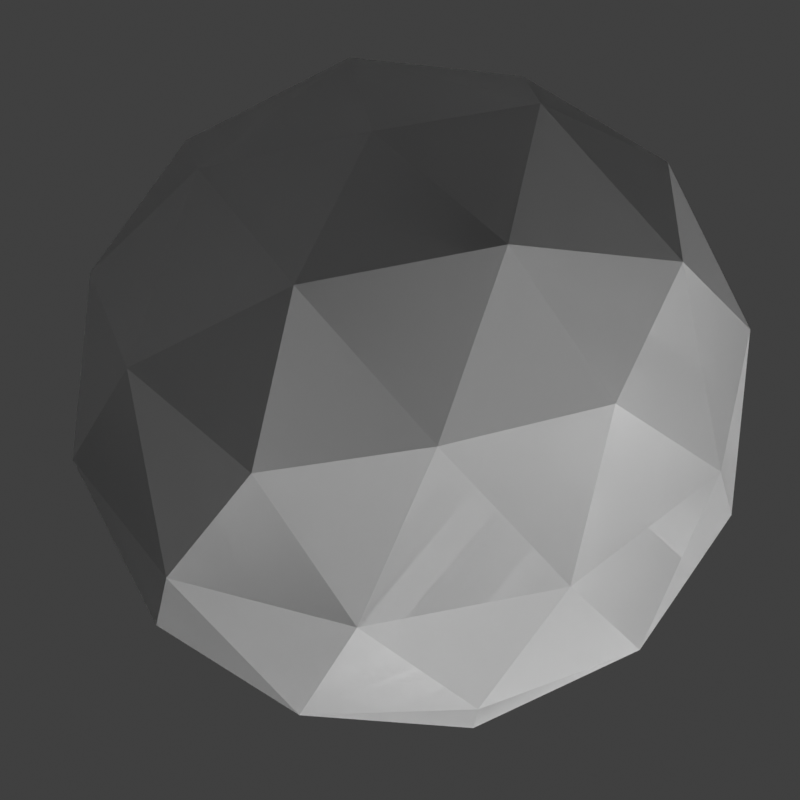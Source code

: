 # Source: electric_ball.blend  (saved by Blender 5.1.30; exported with 4.5.12 LTS)
import bpy
from mathutils import Matrix  # noqa: F401  (used for matrix-valued properties, if any)

bpy.ops.wm.read_factory_settings(use_empty=True)
scene = bpy.context.scene
scene.name = 'Scene'

# ---- collections
col_collection = bpy.data.collections.new('Collection'); scene.collection.children.link(col_collection)

# ---- materials (node trees are filled in below, after node groups)
mat_electric_ball = bpy.data.materials.new('electric_ball')
mat_electric_ball_lit = bpy.data.materials.new('electric_ball_lit')

# ---- material node trees

# ---- world
world_world = bpy.data.worlds.new('World'); scene.world = world_world
world_world.use_nodes = True; world_world.node_tree.nodes.clear()
_N = world_world.node_tree.nodes; _L = world_world.node_tree.links
n0 = _N.new('ShaderNodeOutputWorld'); n0.name = 'World Output'; n0.location = (300, 300)
n1 = _N.new('ShaderNodeBackground'); n1.name = 'Background'; n1.location = (10, 300)
n1.inputs[0].default_value = (0.05088, 0.05088, 0.05088, 1.0)
_L.new(n1.outputs[0], n0.inputs[0])
n0.is_active_output = True
world_world.color = (0.05088, 0.05088, 0.05088)
world_world.sun_shadow_jitter_overblur = 0.0

# ---- cameras
cam_camera = bpy.data.cameras.new('Camera')
cam_camera.lens = 587.0

# ---- meshes
me_sphere_001 = bpy.data.meshes.new('Sphere.001')
me_sphere_001.from_pydata([(-0.4451, 0.0, -0.7202), (-0.4976, -0.6849, -1.523e-09), (0.1375, -0.4233, 0.7202), (-0.5826, -0.4233, -0.4451), (0.4976, -0.6849, -1.523e-09), (0.8052, 0.2616, -1.523e-09), (0.2225, 0.6849, -0.4451), (-0.1375, 0.4233, -0.7202), (-0.1375, -0.4233, -0.7202), (0.3601, -0.2616, -0.7202), (0.2225, -0.6849, -0.4451), (0.7202, 0.0, -0.4451), (0.3601, 0.2616, -0.7202), (-0.2225, 0.6849, 0.4451), (-0.2225, -0.6849, 0.4451), (8.567e-10, 0.8466, -1.523e-09), (-0.8052, 0.2616, -1.523e-09), (-0.4976, 0.6849, -1.523e-09), (-0.5826, 0.4233, -0.4451), (0.8052, -0.2616, -1.523e-09), (8.567e-10, -0.8466, -1.523e-09), (-0.8052, -0.2616, -1.523e-09), (0.1375, 0.4233, 0.7202), (-0.3601, -0.2616, 0.7202), (0.4451, 0.0, 0.7202), (0.4976, 0.6849, -1.523e-09), (0.5826, -0.4233, 0.4451), (-0.7202, 0.0, 0.4451), (0.5826, 0.4233, 0.4451), (-0.3601, 0.2616, 0.7202), (8.567e-10, 0.0, 0.8466), (0.7572, 0.0, 0.3786), (0.234, 0.7202, 0.3786), (-0.6126, 0.4451, 0.3786), (-0.6126, -0.4451, 0.3786), (0.234, -0.7202, 0.3786), (0.6126, 0.4451, -0.3786), (-0.234, 0.7202, -0.3786), (-0.7572, 0.0, -0.3786), (-0.234, -0.7202, -0.3786), (0.6126, -0.4451, -0.3786), (8.567e-10, 0.0, -0.8466), (-0.4451, 0.0, -0.7202), (-0.4976, -0.6849, -1.523e-09), (0.1375, -0.4233, 0.7202), (-0.5826, -0.4233, -0.4451), (0.4976, -0.6849, -1.523e-09), (0.8052, 0.2616, -1.523e-09), (0.2225, 0.6849, -0.4451), (-0.1375, 0.4233, -0.7202), (-0.1375, -0.4233, -0.7202), (0.3601, -0.2616, -0.7202), (0.2225, -0.6849, -0.4451), (0.7202, 0.0, -0.4451), (0.3601, 0.2616, -0.7202), (-0.2225, 0.6849, 0.4451), (-0.2225, -0.6849, 0.4451), (0.0, 0.8466, -1.523e-09), (-0.8052, 0.2616, -1.523e-09), (-0.4976, 0.6849, -1.523e-09), (-0.5826, 0.4233, -0.4451), (0.8052, -0.2616, -1.523e-09), (0.0, -0.8466, -1.523e-09), (-0.8052, -0.2616, -1.523e-09), (0.1375, 0.4233, 0.7202), (-0.3601, -0.2616, 0.7202), (0.4451, 0.0, 0.7202), (0.4976, 0.6849, -1.523e-09), (0.5826, -0.4233, 0.4451), (-0.7202, 0.0, 0.4451), (0.5826, 0.4233, 0.4451), (-0.3601, 0.2616, 0.7202), (0.0, 0.0, 0.8466), (0.7572, 0.0, 0.3786), (0.234, 0.7202, 0.3786), (-0.6126, 0.4451, 0.3786), (-0.6126, -0.4451, 0.3786), (0.234, -0.7202, 0.3786), (0.6126, 0.4451, -0.3786), (-0.234, 0.7202, -0.3786), (-0.7572, 0.0, -0.3786), (-0.234, -0.7202, -0.3786), (0.6126, -0.4451, -0.3786), (0.0, 0.0, -0.8466)], [], [(3, 39, 1), (20, 4, 35), (25, 6, 15), (21, 1, 34), (17, 18, 16), (10, 40, 4), (20, 10, 4), (6, 37, 15), (21, 3, 1), (18, 38, 16), (25, 15, 32), (19, 5, 31), (8, 39, 3), (2, 26, 24), (26, 31, 24), (0, 8, 3), (2, 24, 30), (17, 16, 33), (12, 7, 6), (7, 37, 6), (11, 9, 12), (12, 6, 36), (0, 3, 38), (9, 41, 12), (0, 38, 18), (23, 14, 2), (7, 18, 37), (11, 12, 36), (14, 35, 2), (7, 0, 18), (32, 13, 22), (8, 10, 39), (23, 2, 30), (31, 28, 24), (8, 9, 10), (9, 40, 10), (40, 19, 4), (38, 21, 16), (36, 25, 5), (39, 20, 1), (37, 17, 15), (33, 27, 29), (40, 11, 19), (38, 3, 21), (36, 6, 25), (39, 10, 20), (37, 18, 17), (35, 26, 2), (41, 8, 0), (41, 7, 12), (40, 9, 11), (41, 0, 7), (34, 14, 23), (41, 9, 8), (19, 11, 5), (11, 36, 5), (29, 23, 30), (29, 27, 23), (27, 34, 23), (15, 13, 32), (15, 17, 13), (17, 33, 13), (1, 14, 34), (1, 20, 14), (20, 35, 14), (5, 28, 31), (5, 25, 28), (25, 32, 28), (16, 27, 33), (16, 21, 27), (21, 34, 27), (4, 26, 35), (4, 19, 26), (19, 31, 26), (24, 22, 30), (24, 28, 22), (28, 32, 22), (22, 29, 30), (22, 13, 29), (13, 33, 29), (45, 43, 81), (62, 77, 46), (67, 57, 48), (63, 76, 43), (59, 58, 60), (52, 46, 82), (62, 46, 52), (48, 57, 79), (63, 43, 45), (60, 58, 80), (67, 74, 57), (61, 73, 47), (50, 45, 81), (44, 66, 68), (68, 66, 73), (42, 45, 50), (44, 72, 66), (59, 75, 58), (54, 48, 49), (49, 48, 79), (53, 54, 51), (54, 78, 48), (42, 80, 45), (51, 54, 83), (42, 60, 80), (65, 44, 56), (49, 79, 60), (53, 78, 54), (56, 44, 77), (49, 60, 42), (74, 64, 55), (50, 81, 52), (65, 72, 44), (73, 66, 70), (50, 52, 51), (51, 52, 82), (82, 46, 61), (80, 58, 63), (78, 47, 67), (81, 43, 62), (79, 57, 59), (75, 71, 69), (82, 61, 53), (80, 63, 45), (78, 67, 48), (81, 62, 52), (79, 59, 60), (77, 44, 68), (83, 42, 50), (83, 54, 49), (82, 53, 51), (83, 49, 42), (76, 65, 56), (83, 50, 51), (61, 47, 53), (53, 47, 78), (71, 72, 65), (71, 65, 69), (69, 65, 76), (57, 74, 55), (57, 55, 59), (59, 55, 75), (43, 76, 56), (43, 56, 62), (62, 56, 77), (47, 73, 70), (47, 70, 67), (67, 70, 74), (58, 75, 69), (58, 69, 63), (63, 69, 76), (46, 77, 68), (46, 68, 61), (61, 68, 73), (66, 72, 64), (66, 64, 70), (70, 64, 74), (64, 72, 71), (64, 71, 55), (55, 71, 75)])
me_sphere_001.polygons.foreach_set('material_index', [0, 0, 0, 0, 0, 0, 0, 0, 0, 0, 0, 0, 0, 0, 0, 0, 0, 0, 0, 0, 0, 0, 0, 0, 0, 0, 0, 0, 0, 0, 0, 0, 0, 0, 0, 0, 0, 0, 0, 0, 0, 0, 0, 0, 0, 0, 0, 0, 0, 0, 0, 0, 0, 0, 0, 0, 0, 0, 0, 0, 0, 0, 0, 0, 0, 0, 0, 0, 0, 0, 0, 0, 0, 0, 0, 0, 0, 0, 0, 0, 1, 1, 1, 1, 1, 1, 1, 1, 1, 1, 1, 1, 1, 1, 1, 1, 1, 1, 1, 1, 1, 1, 1, 1, 1, 1, 1, 1, 1, 1, 1, 1, 1, 1, 1, 1, 1, 1, 1, 1, 1, 1, 1, 1, 1, 1, 1, 1, 1, 1, 1, 1, 1, 1, 1, 1, 1, 1, 1, 1, 1, 1, 1, 1, 1, 1, 1, 1, 1, 1, 1, 1, 1, 1, 1, 1, 1, 1, 1, 1])
_uv = me_sphere_001.uv_layers.new(name='UVMap')
_uv.uv.foreach_set('vector', [8.998, -0.5026, 9.998, -0.5026, 9.498, -0.2628, 0.5005, -0.2628, 1.5, -0.2628, 1.0, -0.02305, 4.499, -0.2628, 4.999, -0.5026, 5.499, -0.2628, 8.498, -0.2628, 9.498, -0.2628, 8.998, -0.02305, 6.499, -0.2628, 6.999, -0.5026, 7.498, -0.2628, 1.0, -0.5026, 2.0, -0.5026, 1.5, -0.2628, 0.5005, -0.2628, 1.0, -0.5026, 1.5, -0.2628, 4.999, -0.5026, 5.999, -0.5026, 5.499, -0.2628, 8.498, -0.2628, 8.998, -0.5026, 9.498, -0.2628, 6.999, -0.5026, 7.998, -0.5026, 7.498, -0.2628, 4.499, -0.2628, 5.499, -0.2628, 4.999, -0.02305, 2.5, -0.2628, 3.5, -0.2628, 3.0, -0.02305, 9.498, -0.7423, 9.998, -0.5026, 8.998, -0.5026, 1.5, 0.2167, 2.0, -0.02305, 2.5, 0.2167, 2.0, -0.02305, 3.0, -0.02305, 2.5, 0.2167, 8.498, -0.7423, 9.498, -0.7423, 8.998, -0.5026, 1.5, 0.2167, 2.5, 0.2167, 2.0, 0.4565, 6.499, -0.2628, 7.498, -0.2628, 6.999, -0.02305, 4.499, -0.7423, 5.499, -0.7423, 4.999, -0.5026, 5.499, -0.7423, 5.999, -0.5026, 4.999, -0.5026, 3.0, -0.5026, 2.5, -0.7423, 3.5, -0.7423, 4.499, -0.7423, 4.999, -0.5026, 3.999, -0.5026, 8.498, -0.7423, 8.998, -0.5026, 7.998, -0.5026, 2.5, -0.7423, 3.0, -0.9821, 3.5, -0.7423, 7.498, -0.7423, 7.998, -0.5026, 6.999, -0.5026, -0.4992, 0.2167, 0.0006834, -0.02305, 0.5005, 0.2167, 6.499, -0.7423, 6.999, -0.5026, 5.999, -0.5026, 3.0, -0.5026, 3.5, -0.7423, 3.999, -0.5026, 0.0006834, -0.02305, 1.0, -0.02305, 0.5005, 0.2167, 6.499, -0.7423, 7.498, -0.7423, 6.999, -0.5026, 4.999, -0.02305, 5.999, -0.02305, 5.499, 0.2167, 0.5005, -0.7423, 1.0, -0.5026, 0.0006886, -0.5026, -0.4992, 0.2167, 0.5005, 0.2167, 0.0006886, 0.4565, 3.0, -0.02305, 3.999, -0.02305, 3.5, 0.2167, 0.5005, -0.7423, 1.5, -0.7423, 1.0, -0.5026, 1.5, -0.7423, 2.0, -0.5026, 1.0, -0.5026, 2.0, -0.5026, 2.5, -0.2628, 1.5, -0.2628, 7.998, -0.5026, 8.498, -0.2628, 7.498, -0.2628, 3.999, -0.5026, 4.499, -0.2628, 3.5, -0.2628, 0.0006886, -0.5026, 0.5005, -0.2628, -0.4992, -0.2628, 5.999, -0.5026, 6.499, -0.2628, 5.499, -0.2628, 6.999, -0.02305, 7.998, -0.02305, 7.498, 0.2167, 2.0, -0.5026, 3.0, -0.5026, 2.5, -0.2628, 7.998, -0.5026, 8.998, -0.5026, 8.498, -0.2628, 3.999, -0.5026, 4.999, -0.5026, 4.499, -0.2628, 0.0006886, -0.5026, 1.0, -0.5026, 0.5005, -0.2628, 5.999, -0.5026, 6.999, -0.5026, 6.499, -0.2628, 1.0, -0.02305, 2.0, -0.02305, 1.5, 0.2167, 8.998, -0.9821, 9.498, -0.7423, 8.498, -0.7423, 4.999, -0.9821, 5.499, -0.7423, 4.499, -0.7423, 2.0, -0.5026, 2.5, -0.7423, 3.0, -0.5026, 6.999, -0.9821, 7.498, -0.7423, 6.499, -0.7423, -0.999, -0.02305, 0.0006834, -0.02305, -0.4992, 0.2167, 1.0, -0.9821, 1.5, -0.7423, 0.5005, -0.7423, 2.5, -0.2628, 3.0, -0.5026, 3.5, -0.2628, 3.0, -0.5026, 3.999, -0.5026, 3.5, -0.2628, 7.498, 0.2167, 8.498, 0.2167, 7.998, 0.4565, 7.498, 0.2167, 7.998, -0.02305, 8.498, 0.2167, 7.998, -0.02305, 8.998, -0.02305, 8.498, 0.2167, 5.499, -0.2628, 5.999, -0.02305, 4.999, -0.02305, 5.499, -0.2628, 6.499, -0.2628, 5.999, -0.02305, 6.499, -0.2628, 6.999, -0.02305, 5.999, -0.02305, -0.4992, -0.2628, 0.0006834, -0.02305, -0.999, -0.02305, -0.4992, -0.2628, 0.5005, -0.2628, 0.0006834, -0.02305, 0.5005, -0.2628, 1.0, -0.02305, 0.0006834, -0.02305, 3.5, -0.2628, 3.999, -0.02305, 3.0, -0.02305, 3.5, -0.2628, 4.499, -0.2628, 3.999, -0.02305, 4.499, -0.2628, 4.999, -0.02305, 3.999, -0.02305, 7.498, -0.2628, 7.998, -0.02305, 6.999, -0.02305, 7.498, -0.2628, 8.498, -0.2628, 7.998, -0.02305, 8.498, -0.2628, 8.998, -0.02305, 7.998, -0.02305, 1.5, -0.2628, 2.0, -0.02305, 1.0, -0.02305, 1.5, -0.2628, 2.5, -0.2628, 2.0, -0.02305, 2.5, -0.2628, 3.0, -0.02305, 2.0, -0.02305, 3.5, 0.2167, 4.499, 0.2167, 3.999, 0.4565, 3.5, 0.2167, 3.999, -0.02305, 4.499, 0.2167, 3.999, -0.02305, 4.999, -0.02305, 4.499, 0.2167, 5.499, 0.2167, 6.499, 0.2167, 5.999, 0.4565, 5.499, 0.2167, 5.999, -0.02305, 6.499, 0.2167, 5.999, -0.02305, 6.999, -0.02305, 6.499, 0.2167, 8.998, -0.5026, 9.498, -0.2628, 9.998, -0.5026, 0.5005, -0.2628, 1.0, -0.02305, 1.5, -0.2628, 4.499, -0.2628, 5.499, -0.2628, 4.999, -0.5026, 8.498, -0.2628, 8.998, -0.02305, 9.498, -0.2628, 6.499, -0.2628, 7.498, -0.2628, 6.999, -0.5026, 1.0, -0.5026, 1.5, -0.2628, 2.0, -0.5026, 0.5005, -0.2628, 1.5, -0.2628, 1.0, -0.5026, 4.999, -0.5026, 5.499, -0.2628, 5.999, -0.5026, 8.498, -0.2628, 9.498, -0.2628, 8.998, -0.5026, 6.999, -0.5026, 7.498, -0.2628, 7.998, -0.5026, 4.499, -0.2628, 4.999, -0.02305, 5.499, -0.2628, 2.5, -0.2628, 3.0, -0.02305, 3.5, -0.2628, 9.498, -0.7423, 8.998, -0.5026, 9.998, -0.5026, 1.5, 0.2167, 2.5, 0.2167, 2.0, -0.02305, 2.0, -0.02305, 2.5, 0.2167, 3.0, -0.02305, 8.498, -0.7423, 8.998, -0.5026, 9.498, -0.7423, 1.5, 0.2167, 2.0, 0.4565, 2.5, 0.2167, 6.499, -0.2628, 6.999, -0.02305, 7.498, -0.2628, 4.499, -0.7423, 4.999, -0.5026, 5.499, -0.7423, 5.499, -0.7423, 4.999, -0.5026, 5.999, -0.5026, 3.0, -0.5026, 3.5, -0.7423, 2.5, -0.7423, 4.499, -0.7423, 3.999, -0.5026, 4.999, -0.5026, 8.498, -0.7423, 7.998, -0.5026, 8.998, -0.5026, 2.5, -0.7423, 3.5, -0.7423, 3.0, -0.9821, 7.498, -0.7423, 6.999, -0.5026, 7.998, -0.5026, -0.4992, 0.2167, 0.5005, 0.2167, 0.0006834, -0.02305, 6.499, -0.7423, 5.999, -0.5026, 6.999, -0.5026, 3.0, -0.5026, 3.999, -0.5026, 3.5, -0.7423, 0.0006834, -0.02305, 0.5005, 0.2167, 1.0, -0.02305, 6.499, -0.7423, 6.999, -0.5026, 7.498, -0.7423, 4.999, -0.02305, 5.499, 0.2167, 5.999, -0.02305, 0.5005, -0.7423, 0.0006886, -0.5026, 1.0, -0.5026, -0.4992, 0.2167, 0.0006886, 0.4565, 0.5005, 0.2167, 3.0, -0.02305, 3.5, 0.2167, 3.999, -0.02305, 0.5005, -0.7423, 1.0, -0.5026, 1.5, -0.7423, 1.5, -0.7423, 1.0, -0.5026, 2.0, -0.5026, 2.0, -0.5026, 1.5, -0.2628, 2.5, -0.2628, 7.998, -0.5026, 7.498, -0.2628, 8.498, -0.2628, 3.999, -0.5026, 3.5, -0.2628, 4.499, -0.2628, 0.0006886, -0.5026, -0.4992, -0.2628, 0.5005, -0.2628, 5.999, -0.5026, 5.499, -0.2628, 6.499, -0.2628, 6.999, -0.02305, 7.498, 0.2167, 7.998, -0.02305, 2.0, -0.5026, 2.5, -0.2628, 3.0, -0.5026, 7.998, -0.5026, 8.498, -0.2628, 8.998, -0.5026, 3.999, -0.5026, 4.499, -0.2628, 4.999, -0.5026, 0.0006886, -0.5026, 0.5005, -0.2628, 1.0, -0.5026, 5.999, -0.5026, 6.499, -0.2628, 6.999, -0.5026, 1.0, -0.02305, 1.5, 0.2167, 2.0, -0.02305, 8.998, -0.9821, 8.498, -0.7423, 9.498, -0.7423, 4.999, -0.9821, 4.499, -0.7423, 5.499, -0.7423, 2.0, -0.5026, 3.0, -0.5026, 2.5, -0.7423, 6.999, -0.9821, 6.499, -0.7423, 7.498, -0.7423, -0.999, -0.02305, -0.4992, 0.2167, 0.0006834, -0.02305, 1.0, -0.9821, 0.5005, -0.7423, 1.5, -0.7423, 2.5, -0.2628, 3.5, -0.2628, 3.0, -0.5026, 3.0, -0.5026, 3.5, -0.2628, 3.999, -0.5026, 7.498, 0.2167, 7.998, 0.4565, 8.498, 0.2167, 7.498, 0.2167, 8.498, 0.2167, 7.998, -0.02305, 7.998, -0.02305, 8.498, 0.2167, 8.998, -0.02305, 5.499, -0.2628, 4.999, -0.02305, 5.999, -0.02305, 5.499, -0.2628, 5.999, -0.02305, 6.499, -0.2628, 6.499, -0.2628, 5.999, -0.02305, 6.999, -0.02305, -0.4992, -0.2628, -0.999, -0.02305, 0.0006834, -0.02305, -0.4992, -0.2628, 0.0006834, -0.02305, 0.5005, -0.2628, 0.5005, -0.2628, 0.0006834, -0.02305, 1.0, -0.02305, 3.5, -0.2628, 3.0, -0.02305, 3.999, -0.02305, 3.5, -0.2628, 3.999, -0.02305, 4.499, -0.2628, 4.499, -0.2628, 3.999, -0.02305, 4.999, -0.02305, 7.498, -0.2628, 6.999, -0.02305, 7.998, -0.02305, 7.498, -0.2628, 7.998, -0.02305, 8.498, -0.2628, 8.498, -0.2628, 7.998, -0.02305, 8.998, -0.02305, 1.5, -0.2628, 1.0, -0.02305, 2.0, -0.02305, 1.5, -0.2628, 2.0, -0.02305, 2.5, -0.2628, 2.5, -0.2628, 2.0, -0.02305, 3.0, -0.02305, 3.5, 0.2167, 3.999, 0.4565, 4.499, 0.2167, 3.5, 0.2167, 4.499, 0.2167, 3.999, -0.02305, 3.999, -0.02305, 4.499, 0.2167, 4.999, -0.02305, 5.499, 0.2167, 5.999, 0.4565, 6.499, 0.2167, 5.499, 0.2167, 6.499, 0.2167, 5.999, -0.02305, 5.999, -0.02305, 6.499, 0.2167, 6.999, -0.02305])
_ca = me_sphere_001.color_attributes.new('Col', 'FLOAT_COLOR', 'CORNER')
_ca.data.foreach_set('color', [0.1791, 0.1791, 0.1791, 1.0, 0.1997, 0.1997, 0.1997, 1.0, 0.2138, 0.2114, 0.2192, 1.0, 0.1805, 0.1795, 0.1829, 1.0, 0.1802, 0.1802, 0.1802, 1.0, 0.2162, 0.2158, 0.217, 1.0, 0.2175, 0.2175, 0.2175, 1.0, 0.5974, 0.5974, 0.5974, 1.0, 0.3037, 0.3037, 0.3037, 1.0, 0.4078, 0.4078, 0.4078, 1.0, 0.2138, 0.2114, 0.2192, 1.0, 0.217, 0.217, 0.217, 1.0, 0.2136, 0.2136, 0.2136, 1.0, 0.1413, 0.1413, 0.1413, 1.0, 0.2928, 0.2928, 0.2928, 1.0, 0.1956, 0.1956, 0.1956, 1.0, 0.3871, 0.3871, 0.3871, 1.0, 0.1802, 0.1802, 0.1802, 1.0, 0.1805, 0.1795, 0.1829, 1.0, 0.1956, 0.1956, 0.1956, 1.0, 0.1802, 0.1802, 0.1802, 1.0, 0.5974, 0.5974, 0.5974, 1.0, 0.1954, 0.1954, 0.1954, 1.0, 0.3037, 0.3037, 0.3037, 1.0, 0.4078, 0.4078, 0.4078, 1.0, 0.1791, 0.1791, 0.1791, 1.0, 0.2138, 0.2114, 0.2192, 1.0, 0.1413, 0.1413, 0.1413, 1.0, 0.4458, 0.4458, 0.4458, 1.0, 0.2928, 0.2928, 0.2928, 1.0, 0.2175, 0.2175, 0.2175, 1.0, 0.3037, 0.3037, 0.3037, 1.0, 0.2021, 0.2021, 0.2021, 1.0, 0.1677, 0.1677, 0.1677, 1.0, 0.2087, 0.2087, 0.2087, 1.0, 0.3474, 0.3474, 0.3474, 1.0, 0.2811, 0.2811, 0.2811, 1.0, 0.1997, 0.1997, 0.1997, 1.0, 0.1791, 0.1791, 0.1791, 1.0, 0.2138, 0.2138, 0.2138, 1.0, 0.2019, 0.2019, 0.2019, 1.0, 0.2077, 0.2077, 0.2077, 1.0, 0.2019, 0.2019, 0.2019, 1.0, 0.3474, 0.3474, 0.3474, 1.0, 0.2077, 0.2077, 0.2077, 1.0, 0.09089, 0.09089, 0.09089, 1.0, 0.2811, 0.2811, 0.2811, 1.0, 0.1791, 0.1791, 0.1791, 1.0, 0.2138, 0.2138, 0.2138, 1.0, 0.2077, 0.2077, 0.2077, 1.0, 0.2138, 0.2138, 0.2138, 1.0, 0.2136, 0.2136, 0.2136, 1.0, 0.2928, 0.2928, 0.2928, 1.0, 0.2123, 0.2116, 0.2138, 1.0, 0.4546, 0.4546, 0.4546, 1.0, 0.1568, 0.1568, 0.1568, 1.0, 0.5974, 0.5974, 0.5974, 1.0, 0.1568, 0.1568, 0.1568, 1.0, 0.1954, 0.1954, 0.1954, 1.0, 0.5974, 0.5974, 0.5974, 1.0, 0.5738, 0.5738, 0.5738, 1.0, 0.5564, 0.5564, 0.5564, 1.0, 0.4546, 0.4546, 0.4546, 1.0, 0.4546, 0.4546, 0.4546, 1.0, 0.5974, 0.5974, 0.5974, 1.0, 0.9615, 0.9615, 0.9615, 1.0, 0.09089, 0.09089, 0.09089, 1.0, 0.1791, 0.1791, 0.1791, 1.0, 0.4458, 0.4458, 0.4458, 1.0, 0.5564, 0.5564, 0.5564, 1.0, 0.4275, 0.4275, 0.4275, 1.0, 0.4546, 0.4546, 0.4546, 1.0, 0.09089, 0.09089, 0.09089, 1.0, 0.4458, 0.4458, 0.4458, 1.0, 0.1413, 0.1413, 0.1413, 1.0, 0.516, 0.5159, 0.5161, 1.0, 0.214, 0.2139, 0.214, 1.0, 0.2138, 0.2138, 0.2138, 1.0, 0.1568, 0.1568, 0.1568, 1.0, 0.1413, 0.1413, 0.1413, 1.0, 0.1954, 0.1954, 0.1954, 1.0, 0.5738, 0.5738, 0.5738, 1.0, 0.4546, 0.4546, 0.4546, 1.0, 0.9615, 0.9615, 0.9615, 1.0, 0.214, 0.2139, 0.214, 1.0, 0.2162, 0.2158, 0.217, 1.0, 0.2138, 0.2138, 0.2138, 1.0, 0.1568, 0.1568, 0.1568, 1.0, 0.09089, 0.09089, 0.09089, 1.0, 0.1413, 0.1413, 0.1413, 1.0, 0.2021, 0.2021, 0.2021, 1.0, 0.2018, 0.2018, 0.2018, 1.0, 0.211, 0.2111, 0.2111, 1.0, 0.2811, 0.2811, 0.2811, 1.0, 0.1956, 0.1956, 0.1956, 1.0, 0.1997, 0.1997, 0.1997, 1.0, 0.516, 0.5159, 0.5161, 1.0, 0.2138, 0.2138, 0.2138, 1.0, 0.2138, 0.2138, 0.2138, 1.0, 0.3474, 0.3474, 0.3474, 1.0, 0.1985, 0.1985, 0.1985, 1.0, 0.2077, 0.2077, 0.2077, 1.0, 0.2811, 0.2811, 0.2811, 1.0, 0.5564, 0.5564, 0.5564, 1.0, 0.1956, 0.1956, 0.1956, 1.0, 0.5564, 0.5564, 0.5564, 1.0, 0.3871, 0.3871, 0.3871, 1.0, 0.1956, 0.1956, 0.1956, 1.0, 0.3871, 0.3871, 0.3871, 1.0, 0.1677, 0.1677, 0.1677, 1.0, 0.1802, 0.1802, 0.1802, 1.0, 0.4458, 0.4458, 0.4458, 1.0, 0.4078, 0.4078, 0.4078, 1.0, 0.2928, 0.2928, 0.2928, 1.0, 0.9615, 0.9615, 0.9615, 1.0, 0.2175, 0.2175, 0.2175, 1.0, 0.2087, 0.2087, 0.2087, 1.0, 0.1997, 0.1997, 0.1997, 1.0, 0.1805, 0.1795, 0.1829, 1.0, 0.2138, 0.2114, 0.2192, 1.0, 0.1954, 0.1954, 0.1954, 1.0, 0.2136, 0.2136, 0.2136, 1.0, 0.3037, 0.3037, 0.3037, 1.0, 0.2123, 0.2116, 0.2138, 1.0, 0.7194, 0.7194, 0.7194, 1.0, 0.4417, 0.4417, 0.4417, 1.0, 0.3871, 0.3871, 0.3871, 1.0, 0.5738, 0.5738, 0.5738, 1.0, 0.1677, 0.1677, 0.1677, 1.0, 0.4458, 0.4458, 0.4458, 1.0, 0.1791, 0.1791, 0.1791, 1.0, 0.4078, 0.4078, 0.4078, 1.0, 0.9615, 0.9615, 0.9615, 1.0, 0.5974, 0.5974, 0.5974, 1.0, 0.2175, 0.2175, 0.2175, 1.0, 0.1997, 0.1997, 0.1997, 1.0, 0.1956, 0.1956, 0.1956, 1.0, 0.1805, 0.1795, 0.1829, 1.0, 0.1954, 0.1954, 0.1954, 1.0, 0.1413, 0.1413, 0.1413, 1.0, 0.2136, 0.2136, 0.2136, 1.0, 0.2162, 0.2158, 0.217, 1.0, 0.2019, 0.2019, 0.2019, 1.0, 0.2138, 0.2138, 0.2138, 1.0, 0.4275, 0.4275, 0.4275, 1.0, 0.2811, 0.2811, 0.2811, 1.0, 0.09089, 0.09089, 0.09089, 1.0, 0.4275, 0.4275, 0.4275, 1.0, 0.1568, 0.1568, 0.1568, 1.0, 0.4546, 0.4546, 0.4546, 1.0, 0.3871, 0.3871, 0.3871, 1.0, 0.5564, 0.5564, 0.5564, 1.0, 0.5738, 0.5738, 0.5738, 1.0, 0.4275, 0.4275, 0.4275, 1.0, 0.09089, 0.09089, 0.09089, 1.0, 0.1568, 0.1568, 0.1568, 1.0, 0.217, 0.217, 0.217, 1.0, 0.214, 0.2139, 0.214, 1.0, 0.516, 0.5159, 0.5161, 1.0, 0.4275, 0.4275, 0.4275, 1.0, 0.5564, 0.5564, 0.5564, 1.0, 0.2811, 0.2811, 0.2811, 1.0, 0.1677, 0.1677, 0.1677, 1.0, 0.5738, 0.5738, 0.5738, 1.0, 0.2087, 0.2087, 0.2087, 1.0, 0.5738, 0.5738, 0.5738, 1.0, 0.9615, 0.9615, 0.9615, 1.0, 0.2087, 0.2087, 0.2087, 1.0, 0.4417, 0.4417, 0.4417, 1.0, 0.516, 0.5159, 0.5161, 1.0, 0.2138, 0.2138, 0.2138, 1.0, 0.4417, 0.4417, 0.4417, 1.0, 0.7194, 0.7194, 0.7194, 1.0, 0.516, 0.5159, 0.5161, 1.0, 0.7194, 0.7194, 0.7194, 1.0, 0.217, 0.217, 0.217, 1.0, 0.516, 0.5159, 0.5161, 1.0, 0.3037, 0.3037, 0.3037, 1.0, 0.2018, 0.2018, 0.2018, 1.0, 0.2021, 0.2021, 0.2021, 1.0, 0.3037, 0.3037, 0.3037, 1.0, 0.2136, 0.2136, 0.2136, 1.0, 0.2018, 0.2018, 0.2018, 1.0, 0.2136, 0.2136, 0.2136, 1.0, 0.2123, 0.2116, 0.2138, 1.0, 0.2018, 0.2018, 0.2018, 1.0, 0.2138, 0.2114, 0.2192, 1.0, 0.214, 0.2139, 0.214, 1.0, 0.217, 0.217, 0.217, 1.0, 0.2138, 0.2114, 0.2192, 1.0, 0.1805, 0.1795, 0.1829, 1.0, 0.214, 0.2139, 0.214, 1.0, 0.1805, 0.1795, 0.1829, 1.0, 0.2162, 0.2158, 0.217, 1.0, 0.214, 0.2139, 0.214, 1.0, 0.2087, 0.2087, 0.2087, 1.0, 0.1985, 0.1985, 0.1985, 1.0, 0.3474, 0.3474, 0.3474, 1.0, 0.2087, 0.2087, 0.2087, 1.0, 0.2175, 0.2175, 0.2175, 1.0, 0.1985, 0.1985, 0.1985, 1.0, 0.2175, 0.2175, 0.2175, 1.0, 0.2021, 0.2021, 0.2021, 1.0, 0.1985, 0.1985, 0.1985, 1.0, 0.2928, 0.2928, 0.2928, 1.0, 0.7194, 0.7194, 0.7194, 1.0, 0.2123, 0.2116, 0.2138, 1.0, 0.2928, 0.2928, 0.2928, 1.0, 0.4078, 0.4078, 0.4078, 1.0, 0.7194, 0.7194, 0.7194, 1.0, 0.4078, 0.4078, 0.4078, 1.0, 0.217, 0.217, 0.217, 1.0, 0.7194, 0.7194, 0.7194, 1.0, 0.1802, 0.1802, 0.1802, 1.0, 0.2019, 0.2019, 0.2019, 1.0, 0.2162, 0.2158, 0.217, 1.0, 0.1802, 0.1802, 0.1802, 1.0, 0.1677, 0.1677, 0.1677, 1.0, 0.2019, 0.2019, 0.2019, 1.0, 0.1677, 0.1677, 0.1677, 1.0, 0.3474, 0.3474, 0.3474, 1.0, 0.2019, 0.2019, 0.2019, 1.0, 0.2077, 0.2077, 0.2077, 1.0, 0.211, 0.2111, 0.2111, 1.0, 0.2138, 0.2138, 0.2138, 1.0, 0.2077, 0.2077, 0.2077, 1.0, 0.1985, 0.1985, 0.1985, 1.0, 0.211, 0.2111, 0.2111, 1.0, 0.1985, 0.1985, 0.1985, 1.0, 0.2021, 0.2021, 0.2021, 1.0, 0.211, 0.2111, 0.2111, 1.0, 0.211, 0.2111, 0.2111, 1.0, 0.4417, 0.4417, 0.4417, 1.0, 0.2138, 0.2138, 0.2138, 1.0, 0.211, 0.2111, 0.2111, 1.0, 0.2018, 0.2018, 0.2018, 1.0, 0.4417, 0.4417, 0.4417, 1.0, 0.2018, 0.2018, 0.2018, 1.0, 0.2123, 0.2116, 0.2138, 1.0, 0.4417, 0.4417, 0.4417, 1.0, 0.01188, 0.01546, 0.01723, 1.0, 0.01188, 0.01546, 0.01723, 1.0, 0.01188, 0.01546, 0.01723, 1.0, 0.01188, 0.01546, 0.01723, 1.0, 0.01188, 0.01546, 0.01723, 1.0, 0.01188, 0.01546, 0.01723, 1.0, 0.01188, 0.01546, 0.01723, 1.0, 0.01188, 0.01546, 0.01723, 1.0, 0.01188, 0.01546, 0.01723, 1.0, 0.01188, 0.01546, 0.01723, 1.0, 0.01188, 0.01546, 0.01723, 1.0, 0.01188, 0.01546, 0.01723, 1.0, 0.01188, 0.01546, 0.01723, 1.0, 0.01188, 0.01546, 0.01723, 1.0, 0.01188, 0.01546, 0.01723, 1.0, 0.01188, 0.01546, 0.01723, 1.0, 0.01188, 0.01546, 0.01723, 1.0, 0.01188, 0.01546, 0.01723, 1.0, 0.01188, 0.01546, 0.01723, 1.0, 0.01188, 0.01546, 0.01723, 1.0, 0.01188, 0.01546, 0.01723, 1.0, 0.01188, 0.01546, 0.01723, 1.0, 0.01188, 0.01546, 0.01723, 1.0, 0.01188, 0.01546, 0.01723, 1.0, 0.01188, 0.01546, 0.01723, 1.0, 0.01188, 0.01546, 0.01723, 1.0, 0.01188, 0.01546, 0.01723, 1.0, 0.01188, 0.01546, 0.01723, 1.0, 0.01188, 0.01546, 0.01723, 1.0, 0.01188, 0.01546, 0.01723, 1.0, 0.01188, 0.01546, 0.01723, 1.0, 0.01188, 0.01546, 0.01723, 1.0, 0.01188, 0.01546, 0.01723, 1.0, 0.01188, 0.01546, 0.01723, 1.0, 0.01188, 0.01546, 0.01723, 1.0, 0.01188, 0.01546, 0.01723, 1.0, 0.01188, 0.01546, 0.01723, 1.0, 0.01188, 0.01546, 0.01723, 1.0, 0.01188, 0.01546, 0.01723, 1.0, 0.01188, 0.01546, 0.01723, 1.0, 0.01188, 0.01546, 0.01723, 1.0, 0.01188, 0.01546, 0.01723, 1.0, 0.01188, 0.01546, 0.01723, 1.0, 0.01188, 0.01546, 0.01723, 1.0, 0.01188, 0.01546, 0.01723, 1.0, 0.01188, 0.01546, 0.01723, 1.0, 0.01188, 0.01546, 0.01723, 1.0, 0.01188, 0.01546, 0.01723, 1.0, 0.01188, 0.01546, 0.01723, 1.0, 0.01188, 0.01546, 0.01723, 1.0, 0.01188, 0.01546, 0.01723, 1.0, 0.01188, 0.01546, 0.01723, 1.0, 0.01188, 0.01546, 0.01723, 1.0, 0.01188, 0.01546, 0.01723, 1.0, 0.01188, 0.01546, 0.01723, 1.0, 0.01188, 0.01546, 0.01723, 1.0, 0.01188, 0.01546, 0.01723, 1.0, 0.01188, 0.01546, 0.01723, 1.0, 0.01188, 0.01546, 0.01723, 1.0, 0.01188, 0.01546, 0.01723, 1.0, 0.01188, 0.01546, 0.01723, 1.0, 0.01188, 0.01546, 0.01723, 1.0, 0.01188, 0.01546, 0.01723, 1.0, 0.01188, 0.01546, 0.01723, 1.0, 0.01188, 0.01546, 0.01723, 1.0, 0.01188, 0.01546, 0.01723, 1.0, 0.01188, 0.01546, 0.01723, 1.0, 0.01188, 0.01546, 0.01723, 1.0, 0.01188, 0.01546, 0.01723, 1.0, 0.01188, 0.01546, 0.01723, 1.0, 0.01188, 0.01546, 0.01723, 1.0, 0.01188, 0.01546, 0.01723, 1.0, 0.01188, 0.01546, 0.01723, 1.0, 0.01188, 0.01546, 0.01723, 1.0, 0.01188, 0.01546, 0.01723, 1.0, 0.01188, 0.01546, 0.01723, 1.0, 0.01188, 0.01546, 0.01723, 1.0, 0.01188, 0.01546, 0.01723, 1.0, 0.01188, 0.01546, 0.01723, 1.0, 0.01188, 0.01546, 0.01723, 1.0, 0.01188, 0.01546, 0.01723, 1.0, 0.01188, 0.01546, 0.01723, 1.0, 0.01188, 0.01546, 0.01723, 1.0, 0.01188, 0.01546, 0.01723, 1.0, 0.01188, 0.01546, 0.01723, 1.0, 0.01188, 0.01546, 0.01723, 1.0, 0.01188, 0.01546, 0.01723, 1.0, 0.01188, 0.01546, 0.01723, 1.0, 0.01188, 0.01546, 0.01723, 1.0, 0.01188, 0.01546, 0.01723, 1.0, 0.01188, 0.01546, 0.01723, 1.0, 0.01188, 0.01546, 0.01723, 1.0, 0.01188, 0.01546, 0.01723, 1.0, 0.01188, 0.01546, 0.01723, 1.0, 0.01188, 0.01546, 0.01723, 1.0, 0.01188, 0.01546, 0.01723, 1.0, 0.01188, 0.01546, 0.01723, 1.0, 0.01188, 0.01546, 0.01723, 1.0, 0.01188, 0.01546, 0.01723, 1.0, 0.01188, 0.01546, 0.01723, 1.0, 0.01188, 0.01546, 0.01723, 1.0, 0.01188, 0.01546, 0.01723, 1.0, 0.01188, 0.01546, 0.01723, 1.0, 0.01188, 0.01546, 0.01723, 1.0, 0.01188, 0.01546, 0.01723, 1.0, 0.01188, 0.01546, 0.01723, 1.0, 0.01188, 0.01546, 0.01723, 1.0, 0.01188, 0.01546, 0.01723, 1.0, 0.01188, 0.01546, 0.01723, 1.0, 0.01188, 0.01546, 0.01723, 1.0, 0.01188, 0.01546, 0.01723, 1.0, 0.01188, 0.01546, 0.01723, 1.0, 0.01188, 0.01546, 0.01723, 1.0, 0.01188, 0.01546, 0.01723, 1.0, 0.01188, 0.01546, 0.01723, 1.0, 0.01188, 0.01546, 0.01723, 1.0, 0.01188, 0.01546, 0.01723, 1.0, 0.01188, 0.01546, 0.01723, 1.0, 0.01188, 0.01546, 0.01723, 1.0, 0.01188, 0.01546, 0.01723, 1.0, 0.01188, 0.01546, 0.01723, 1.0, 0.01188, 0.01546, 0.01723, 1.0, 0.01188, 0.01546, 0.01723, 1.0, 0.01188, 0.01546, 0.01723, 1.0, 0.01188, 0.01546, 0.01723, 1.0, 0.01188, 0.01546, 0.01723, 1.0, 0.01188, 0.01546, 0.01723, 1.0, 0.01188, 0.01546, 0.01723, 1.0, 0.01188, 0.01546, 0.01723, 1.0, 0.01188, 0.01546, 0.01723, 1.0, 0.01188, 0.01546, 0.01723, 1.0, 0.01188, 0.01546, 0.01723, 1.0, 0.01188, 0.01546, 0.01723, 1.0, 0.01188, 0.01546, 0.01723, 1.0, 0.01188, 0.01546, 0.01723, 1.0, 0.01188, 0.01546, 0.01723, 1.0, 0.01188, 0.01546, 0.01723, 1.0, 0.01188, 0.01546, 0.01723, 1.0, 0.01188, 0.01546, 0.01723, 1.0, 0.01188, 0.01546, 0.01723, 1.0, 0.01188, 0.01546, 0.01723, 1.0, 0.01188, 0.01546, 0.01723, 1.0, 0.01188, 0.01546, 0.01723, 1.0, 0.01188, 0.01546, 0.01723, 1.0, 0.01188, 0.01546, 0.01723, 1.0, 0.01188, 0.01546, 0.01723, 1.0, 0.01188, 0.01546, 0.01723, 1.0, 0.01188, 0.01546, 0.01723, 1.0, 0.01188, 0.01546, 0.01723, 1.0, 0.01188, 0.01546, 0.01723, 1.0, 0.01188, 0.01546, 0.01723, 1.0, 0.01188, 0.01546, 0.01723, 1.0, 0.01188, 0.01546, 0.01723, 1.0, 0.01188, 0.01546, 0.01723, 1.0, 0.01188, 0.01546, 0.01723, 1.0, 0.01188, 0.01546, 0.01723, 1.0, 0.01188, 0.01546, 0.01723, 1.0, 0.01188, 0.01546, 0.01723, 1.0, 0.01188, 0.01546, 0.01723, 1.0, 0.01188, 0.01546, 0.01723, 1.0, 0.01188, 0.01546, 0.01723, 1.0, 0.01188, 0.01546, 0.01723, 1.0, 0.01188, 0.01546, 0.01723, 1.0, 0.01188, 0.01546, 0.01723, 1.0, 0.01188, 0.01546, 0.01723, 1.0, 0.01188, 0.01546, 0.01723, 1.0, 0.01188, 0.01546, 0.01723, 1.0, 0.01188, 0.01546, 0.01723, 1.0, 0.01188, 0.01546, 0.01723, 1.0, 0.01188, 0.01546, 0.01723, 1.0, 0.01188, 0.01546, 0.01723, 1.0, 0.01188, 0.01546, 0.01723, 1.0, 0.01188, 0.01546, 0.01723, 1.0, 0.01188, 0.01546, 0.01723, 1.0, 0.01188, 0.01546, 0.01723, 1.0, 0.01188, 0.01546, 0.01723, 1.0, 0.01188, 0.01546, 0.01723, 1.0, 0.01188, 0.01546, 0.01723, 1.0, 0.01188, 0.01546, 0.01723, 1.0, 0.01188, 0.01546, 0.01723, 1.0, 0.01188, 0.01546, 0.01723, 1.0, 0.01188, 0.01546, 0.01723, 1.0, 0.01188, 0.01546, 0.01723, 1.0, 0.01188, 0.01546, 0.01723, 1.0, 0.01188, 0.01546, 0.01723, 1.0, 0.01188, 0.01546, 0.01723, 1.0, 0.01188, 0.01546, 0.01723, 1.0, 0.01188, 0.01546, 0.01723, 1.0, 0.01188, 0.01546, 0.01723, 1.0, 0.01188, 0.01546, 0.01723, 1.0, 0.01188, 0.01546, 0.01723, 1.0, 0.01188, 0.01546, 0.01723, 1.0, 0.01188, 0.01546, 0.01723, 1.0, 0.01188, 0.01546, 0.01723, 1.0, 0.01188, 0.01546, 0.01723, 1.0, 0.01188, 0.01546, 0.01723, 1.0, 0.01188, 0.01546, 0.01723, 1.0, 0.01188, 0.01546, 0.01723, 1.0, 0.01188, 0.01546, 0.01723, 1.0, 0.01188, 0.01546, 0.01723, 1.0, 0.01188, 0.01546, 0.01723, 1.0, 0.01188, 0.01546, 0.01723, 1.0, 0.01188, 0.01546, 0.01723, 1.0, 0.01188, 0.01546, 0.01723, 1.0, 0.01188, 0.01546, 0.01723, 1.0, 0.01188, 0.01546, 0.01723, 1.0, 0.01188, 0.01546, 0.01723, 1.0, 0.01188, 0.01546, 0.01723, 1.0, 0.01188, 0.01546, 0.01723, 1.0, 0.01188, 0.01546, 0.01723, 1.0, 0.01188, 0.01546, 0.01723, 1.0, 0.01188, 0.01546, 0.01723, 1.0, 0.01188, 0.01546, 0.01723, 1.0, 0.01188, 0.01546, 0.01723, 1.0, 0.01188, 0.01546, 0.01723, 1.0, 0.01188, 0.01546, 0.01723, 1.0, 0.01188, 0.01546, 0.01723, 1.0, 0.01188, 0.01546, 0.01723, 1.0, 0.01188, 0.01546, 0.01723, 1.0, 0.01188, 0.01546, 0.01723, 1.0, 0.01188, 0.01546, 0.01723, 1.0, 0.01188, 0.01546, 0.01723, 1.0, 0.01188, 0.01546, 0.01723, 1.0, 0.01188, 0.01546, 0.01723, 1.0, 0.01188, 0.01546, 0.01723, 1.0, 0.01188, 0.01546, 0.01723, 1.0, 0.01188, 0.01546, 0.01723, 1.0, 0.01188, 0.01546, 0.01723, 1.0, 0.01188, 0.01546, 0.01723, 1.0, 0.01188, 0.01546, 0.01723, 1.0, 0.01188, 0.01546, 0.01723, 1.0, 0.01188, 0.01546, 0.01723, 1.0, 0.01188, 0.01546, 0.01723, 1.0, 0.01188, 0.01546, 0.01723, 1.0, 0.01188, 0.01546, 0.01723, 1.0, 0.01188, 0.01546, 0.01723, 1.0, 0.01188, 0.01546, 0.01723, 1.0, 0.01188, 0.01546, 0.01723, 1.0, 0.01188, 0.01546, 0.01723, 1.0, 0.01188, 0.01546, 0.01723, 1.0])
_ca = me_sphere_001.color_attributes.new('Alpha', 'FLOAT_COLOR', 'CORNER')
_ca.data.foreach_set('color', [1.0, 1.0, 1.0, 1.0, 1.0, 1.0, 1.0, 1.0, 1.0, 1.0, 1.0, 1.0, 1.0, 1.0, 1.0, 1.0, 1.0, 1.0, 1.0, 1.0, 1.0, 1.0, 1.0, 1.0, 1.0, 1.0, 1.0, 1.0, 1.0, 1.0, 1.0, 1.0, 1.0, 1.0, 1.0, 1.0, 1.0, 1.0, 1.0, 1.0, 1.0, 1.0, 1.0, 1.0, 1.0, 1.0, 1.0, 1.0, 1.0, 1.0, 1.0, 1.0, 1.0, 1.0, 1.0, 1.0, 1.0, 1.0, 1.0, 1.0, 1.0, 1.0, 1.0, 1.0, 1.0, 1.0, 1.0, 1.0, 1.0, 1.0, 1.0, 1.0, 1.0, 1.0, 1.0, 1.0, 1.0, 1.0, 1.0, 1.0, 1.0, 1.0, 1.0, 1.0, 1.0, 1.0, 1.0, 1.0, 1.0, 1.0, 1.0, 1.0, 1.0, 1.0, 1.0, 1.0, 1.0, 1.0, 1.0, 1.0, 1.0, 1.0, 1.0, 1.0, 1.0, 1.0, 1.0, 1.0, 1.0, 1.0, 1.0, 1.0, 1.0, 1.0, 1.0, 1.0, 1.0, 1.0, 1.0, 1.0, 1.0, 1.0, 1.0, 1.0, 1.0, 1.0, 1.0, 1.0, 1.0, 1.0, 1.0, 1.0, 1.0, 1.0, 1.0, 1.0, 1.0, 1.0, 1.0, 1.0, 1.0, 1.0, 1.0, 1.0, 1.0, 1.0, 1.0, 1.0, 1.0, 1.0, 1.0, 1.0, 1.0, 1.0, 1.0, 1.0, 1.0, 1.0, 1.0, 1.0, 1.0, 1.0, 1.0, 1.0, 1.0, 1.0, 1.0, 1.0, 1.0, 1.0, 1.0, 1.0, 1.0, 1.0, 1.0, 1.0, 1.0, 1.0, 1.0, 1.0, 1.0, 1.0, 1.0, 1.0, 1.0, 1.0, 1.0, 1.0, 1.0, 1.0, 1.0, 1.0, 1.0, 1.0, 1.0, 1.0, 1.0, 1.0, 1.0, 1.0, 1.0, 1.0, 1.0, 1.0, 1.0, 1.0, 1.0, 1.0, 1.0, 1.0, 1.0, 1.0, 1.0, 1.0, 1.0, 1.0, 1.0, 1.0, 1.0, 1.0, 1.0, 1.0, 1.0, 1.0, 1.0, 1.0, 1.0, 1.0, 1.0, 1.0, 1.0, 1.0, 1.0, 1.0, 1.0, 1.0, 1.0, 1.0, 1.0, 1.0, 1.0, 1.0, 1.0, 1.0, 1.0, 1.0, 1.0, 1.0, 1.0, 1.0, 1.0, 1.0, 1.0, 1.0, 1.0, 1.0, 1.0, 1.0, 1.0, 1.0, 1.0, 1.0, 1.0, 1.0, 1.0, 1.0, 1.0, 1.0, 1.0, 1.0, 1.0, 1.0, 1.0, 1.0, 1.0, 1.0, 1.0, 1.0, 1.0, 1.0, 1.0, 1.0, 1.0, 1.0, 1.0, 1.0, 1.0, 1.0, 1.0, 1.0, 1.0, 1.0, 1.0, 1.0, 1.0, 1.0, 1.0, 1.0, 1.0, 1.0, 1.0, 1.0, 1.0, 1.0, 1.0, 1.0, 1.0, 1.0, 1.0, 1.0, 1.0, 1.0, 1.0, 1.0, 1.0, 1.0, 1.0, 1.0, 1.0, 1.0, 1.0, 1.0, 1.0, 1.0, 1.0, 1.0, 1.0, 1.0, 1.0, 1.0, 1.0, 1.0, 1.0, 1.0, 1.0, 1.0, 1.0, 1.0, 1.0, 1.0, 1.0, 1.0, 1.0, 1.0, 1.0, 1.0, 1.0, 1.0, 1.0, 1.0, 1.0, 1.0, 1.0, 1.0, 1.0, 1.0, 1.0, 1.0, 1.0, 1.0, 1.0, 1.0, 1.0, 1.0, 1.0, 1.0, 1.0, 1.0, 1.0, 1.0, 1.0, 1.0, 1.0, 1.0, 1.0, 1.0, 1.0, 1.0, 1.0, 1.0, 1.0, 1.0, 1.0, 1.0, 1.0, 1.0, 1.0, 1.0, 1.0, 1.0, 1.0, 1.0, 1.0, 1.0, 1.0, 1.0, 1.0, 1.0, 1.0, 1.0, 1.0, 1.0, 1.0, 1.0, 1.0, 1.0, 1.0, 1.0, 1.0, 1.0, 1.0, 1.0, 1.0, 1.0, 1.0, 1.0, 1.0, 1.0, 1.0, 1.0, 1.0, 1.0, 1.0, 1.0, 1.0, 1.0, 1.0, 1.0, 1.0, 1.0, 1.0, 1.0, 1.0, 1.0, 1.0, 1.0, 1.0, 1.0, 1.0, 1.0, 1.0, 1.0, 1.0, 1.0, 1.0, 1.0, 1.0, 1.0, 1.0, 1.0, 1.0, 1.0, 1.0, 1.0, 1.0, 1.0, 1.0, 1.0, 1.0, 1.0, 1.0, 1.0, 1.0, 1.0, 1.0, 1.0, 1.0, 1.0, 1.0, 1.0, 1.0, 1.0, 1.0, 1.0, 1.0, 1.0, 1.0, 1.0, 1.0, 1.0, 1.0, 1.0, 1.0, 1.0, 1.0, 1.0, 1.0, 1.0, 1.0, 1.0, 1.0, 1.0, 1.0, 1.0, 1.0, 1.0, 1.0, 1.0, 1.0, 1.0, 1.0, 1.0, 1.0, 1.0, 1.0, 1.0, 1.0, 1.0, 1.0, 1.0, 1.0, 1.0, 1.0, 1.0, 1.0, 1.0, 1.0, 1.0, 1.0, 1.0, 1.0, 1.0, 1.0, 1.0, 1.0, 1.0, 1.0, 1.0, 1.0, 1.0, 1.0, 1.0, 1.0, 1.0, 1.0, 1.0, 1.0, 1.0, 1.0, 1.0, 1.0, 1.0, 1.0, 1.0, 1.0, 1.0, 1.0, 1.0, 1.0, 1.0, 1.0, 1.0, 1.0, 1.0, 1.0, 1.0, 1.0, 1.0, 1.0, 1.0, 1.0, 1.0, 1.0, 1.0, 1.0, 1.0, 1.0, 1.0, 1.0, 1.0, 1.0, 1.0, 1.0, 1.0, 1.0, 1.0, 1.0, 1.0, 1.0, 1.0, 1.0, 1.0, 1.0, 1.0, 1.0, 1.0, 1.0, 1.0, 1.0, 1.0, 1.0, 1.0, 1.0, 1.0, 1.0, 1.0, 1.0, 1.0, 1.0, 1.0, 1.0, 1.0, 1.0, 1.0, 1.0, 1.0, 1.0, 1.0, 1.0, 1.0, 1.0, 1.0, 1.0, 1.0, 1.0, 1.0, 1.0, 1.0, 1.0, 1.0, 1.0, 1.0, 1.0, 1.0, 1.0, 1.0, 1.0, 1.0, 1.0, 1.0, 1.0, 1.0, 1.0, 1.0, 1.0, 1.0, 1.0, 1.0, 1.0, 1.0, 1.0, 1.0, 1.0, 1.0, 1.0, 1.0, 1.0, 1.0, 1.0, 1.0, 1.0, 1.0, 1.0, 1.0, 1.0, 1.0, 1.0, 1.0, 1.0, 1.0, 1.0, 1.0, 1.0, 1.0, 1.0, 1.0, 1.0, 1.0, 1.0, 1.0, 1.0, 1.0, 1.0, 1.0, 1.0, 1.0, 1.0, 1.0, 1.0, 1.0, 1.0, 1.0, 1.0, 1.0, 1.0, 1.0, 1.0, 1.0, 1.0, 1.0, 1.0, 1.0, 1.0, 1.0, 1.0, 1.0, 1.0, 1.0, 1.0, 1.0, 1.0, 1.0, 1.0, 1.0, 1.0, 1.0, 1.0, 1.0, 1.0, 1.0, 1.0, 1.0, 1.0, 1.0, 1.0, 1.0, 1.0, 1.0, 1.0, 1.0, 1.0, 1.0, 1.0, 1.0, 1.0, 1.0, 1.0, 1.0, 1.0, 1.0, 1.0, 1.0, 1.0, 1.0, 1.0, 1.0, 1.0, 1.0, 1.0, 1.0, 1.0, 1.0, 1.0, 1.0, 1.0, 1.0, 1.0, 1.0, 1.0, 1.0, 1.0, 1.0, 1.0, 1.0, 1.0, 1.0, 1.0, 1.0, 1.0, 1.0, 1.0, 1.0, 1.0, 1.0, 1.0, 1.0, 1.0, 1.0, 1.0, 1.0, 1.0, 1.0, 1.0, 1.0, 1.0, 1.0, 1.0, 1.0, 1.0, 1.0, 1.0, 1.0, 1.0, 1.0, 1.0, 1.0, 1.0, 1.0, 1.0, 1.0, 1.0, 1.0, 1.0, 1.0, 1.0, 1.0, 1.0, 1.0, 1.0, 1.0, 1.0, 1.0, 1.0, 1.0, 1.0, 1.0, 1.0, 1.0, 1.0, 1.0, 1.0, 1.0, 1.0, 1.0, 1.0, 1.0, 1.0, 1.0, 1.0, 1.0, 1.0, 1.0, 1.0, 1.0, 1.0, 1.0, 1.0, 1.0, 1.0, 1.0, 1.0, 1.0, 1.0, 1.0, 1.0, 1.0, 1.0, 1.0, 1.0, 1.0, 1.0, 1.0, 1.0, 1.0, 1.0, 1.0, 1.0, 1.0, 1.0, 1.0, 1.0, 1.0, 1.0, 1.0, 1.0, 1.0, 1.0, 1.0, 1.0, 1.0, 1.0, 1.0, 1.0, 1.0, 1.0, 1.0, 1.0, 1.0, 1.0, 1.0, 1.0, 1.0, 1.0, 1.0, 1.0, 1.0, 1.0, 1.0, 1.0, 1.0, 1.0, 1.0, 1.0, 1.0, 1.0, 1.0, 1.0, 1.0, 1.0, 1.0, 1.0, 1.0, 1.0, 1.0, 1.0, 1.0, 1.0, 1.0, 1.0, 1.0, 1.0, 1.0, 1.0, 1.0, 1.0, 1.0, 1.0, 1.0, 1.0, 1.0, 1.0, 1.0, 1.0, 1.0, 1.0, 1.0, 1.0, 1.0, 1.0, 1.0, 1.0, 1.0, 1.0, 1.0, 1.0, 1.0, 1.0, 1.0, 1.0, 1.0, 1.0, 1.0, 1.0, 1.0, 1.0, 1.0, 1.0, 1.0, 1.0, 1.0, 1.0, 1.0, 1.0, 1.0, 1.0, 1.0, 1.0, 1.0, 1.0, 1.0, 1.0, 1.0, 1.0, 1.0, 1.0, 1.0, 1.0, 1.0, 1.0, 1.0, 1.0, 1.0, 1.0, 1.0, 1.0, 1.0, 1.0, 1.0, 1.0, 1.0, 1.0, 1.0, 1.0, 1.0, 1.0, 1.0, 1.0, 1.0, 1.0, 1.0, 1.0, 1.0, 1.0, 1.0, 1.0, 1.0, 1.0, 1.0, 1.0, 1.0, 1.0, 1.0, 1.0, 1.0, 1.0, 1.0, 1.0, 1.0, 1.0, 1.0, 1.0, 1.0, 1.0, 1.0, 1.0, 1.0, 1.0, 1.0, 1.0, 1.0, 1.0, 1.0, 1.0, 1.0, 1.0, 1.0, 1.0, 1.0, 1.0, 1.0, 1.0, 1.0, 1.0, 1.0, 1.0, 1.0, 1.0, 1.0, 1.0, 1.0, 1.0, 1.0, 1.0, 1.0, 1.0, 1.0, 1.0, 1.0, 1.0, 1.0, 1.0, 1.0, 1.0, 1.0, 1.0, 1.0, 1.0, 1.0, 1.0, 1.0, 1.0, 1.0, 1.0, 1.0, 1.0, 1.0, 1.0, 1.0, 1.0, 1.0, 1.0, 1.0, 1.0, 1.0, 1.0, 1.0, 1.0, 1.0, 1.0, 1.0, 1.0, 1.0, 1.0, 1.0, 1.0, 1.0, 1.0, 1.0, 1.0, 1.0, 1.0, 1.0, 1.0, 1.0, 1.0, 1.0, 1.0, 1.0, 1.0, 1.0, 1.0, 1.0, 1.0, 1.0, 1.0, 1.0, 1.0, 1.0, 1.0, 1.0, 1.0, 1.0, 1.0, 1.0, 1.0, 1.0, 1.0, 1.0, 1.0, 1.0, 1.0, 1.0, 1.0, 1.0, 1.0, 1.0, 1.0, 1.0, 1.0, 1.0, 1.0, 1.0, 1.0, 1.0, 1.0, 1.0, 1.0, 1.0, 1.0, 1.0, 1.0, 1.0, 1.0, 1.0, 1.0, 1.0, 1.0, 1.0, 1.0, 1.0, 1.0, 1.0, 1.0, 1.0, 1.0, 1.0, 1.0, 1.0, 1.0, 1.0, 1.0, 1.0, 1.0, 1.0, 1.0, 1.0, 1.0, 1.0, 1.0, 1.0, 1.0, 1.0, 1.0, 1.0, 1.0, 1.0, 1.0, 1.0, 1.0, 1.0, 1.0, 1.0, 1.0, 1.0, 1.0, 1.0, 1.0, 1.0, 1.0, 1.0, 1.0, 1.0, 1.0, 1.0, 1.0, 1.0, 1.0, 1.0, 1.0, 1.0, 1.0, 1.0, 1.0, 1.0, 1.0, 1.0, 1.0, 1.0, 1.0, 1.0, 1.0, 1.0, 1.0, 1.0, 1.0, 1.0, 1.0, 1.0, 1.0, 1.0, 1.0, 1.0, 1.0, 1.0, 1.0, 1.0, 1.0, 1.0, 1.0, 1.0, 1.0, 1.0, 1.0, 1.0, 1.0, 1.0, 1.0, 1.0, 1.0, 1.0, 1.0, 1.0, 1.0, 1.0, 1.0, 1.0, 1.0, 1.0, 1.0, 1.0, 1.0, 1.0, 1.0, 1.0, 1.0, 1.0, 1.0, 1.0, 1.0, 1.0, 1.0, 1.0, 1.0, 1.0, 1.0, 1.0, 1.0, 1.0, 1.0, 1.0, 1.0, 1.0, 1.0, 1.0, 1.0, 1.0, 1.0, 1.0, 1.0, 1.0, 1.0, 1.0, 1.0, 1.0, 1.0, 1.0, 1.0, 1.0, 1.0, 1.0, 1.0, 1.0, 1.0, 1.0, 1.0, 1.0, 1.0, 1.0, 1.0, 1.0, 1.0, 1.0, 1.0, 1.0, 1.0, 1.0, 1.0, 1.0, 1.0, 1.0, 1.0, 1.0, 1.0, 1.0, 1.0, 1.0, 1.0, 1.0, 1.0, 1.0, 1.0, 1.0, 1.0, 1.0, 1.0, 1.0, 1.0, 1.0, 1.0, 1.0, 1.0, 1.0, 1.0, 1.0, 1.0, 1.0, 1.0, 1.0, 1.0, 1.0, 1.0, 1.0, 1.0, 1.0, 1.0, 1.0, 1.0, 1.0, 1.0, 1.0, 1.0, 1.0, 1.0, 1.0, 1.0, 1.0, 1.0, 1.0, 1.0, 1.0, 1.0, 1.0, 1.0, 1.0, 1.0, 1.0, 1.0, 1.0, 1.0, 1.0, 1.0, 1.0, 1.0, 1.0, 1.0, 1.0, 1.0, 1.0, 1.0, 1.0, 1.0, 1.0, 1.0, 1.0, 1.0, 1.0, 1.0, 1.0, 1.0, 1.0, 1.0, 1.0, 1.0, 1.0, 1.0, 1.0, 1.0, 1.0, 1.0, 1.0, 1.0, 1.0, 1.0, 1.0, 1.0, 1.0, 1.0, 1.0, 1.0, 1.0, 1.0, 1.0, 1.0, 1.0, 1.0, 1.0, 1.0, 1.0, 1.0, 1.0, 1.0, 1.0, 1.0, 1.0, 1.0, 1.0, 1.0, 1.0, 1.0, 1.0, 1.0, 1.0, 1.0, 1.0, 1.0, 1.0, 1.0, 1.0, 1.0, 1.0, 1.0, 1.0, 1.0, 1.0, 1.0, 1.0, 1.0, 1.0, 1.0, 1.0, 1.0, 1.0, 1.0, 1.0, 1.0, 1.0, 1.0, 1.0, 1.0, 1.0, 1.0, 1.0, 1.0, 1.0, 1.0, 1.0, 1.0, 1.0, 1.0, 1.0, 1.0, 1.0, 1.0, 1.0, 1.0, 1.0, 1.0, 1.0, 1.0, 1.0, 1.0, 1.0, 1.0, 1.0, 1.0, 1.0, 1.0, 1.0, 1.0, 1.0, 1.0, 1.0, 1.0, 1.0, 1.0, 1.0, 1.0, 1.0, 1.0, 1.0, 1.0, 1.0, 1.0, 1.0, 1.0, 1.0, 1.0, 1.0, 1.0, 1.0, 1.0, 1.0, 1.0, 1.0, 1.0, 1.0, 1.0, 1.0, 1.0, 1.0, 1.0, 1.0, 1.0, 1.0, 1.0, 1.0, 1.0, 1.0, 1.0, 1.0, 1.0, 1.0, 1.0, 1.0, 1.0, 1.0, 1.0, 1.0, 1.0, 1.0, 1.0, 1.0, 1.0, 1.0, 1.0, 1.0, 1.0, 1.0, 1.0, 1.0, 1.0, 1.0, 1.0, 1.0, 1.0, 1.0, 1.0, 1.0, 1.0, 1.0, 1.0, 1.0, 1.0, 1.0, 1.0, 1.0, 1.0, 1.0, 1.0, 1.0, 1.0, 1.0, 1.0, 1.0, 1.0, 1.0, 1.0, 1.0, 1.0, 1.0, 1.0, 1.0, 1.0, 1.0, 1.0, 1.0, 1.0, 1.0, 1.0, 1.0, 1.0, 1.0, 1.0, 1.0, 1.0, 1.0, 1.0, 1.0, 1.0, 1.0, 1.0, 1.0, 1.0, 1.0, 1.0, 1.0, 1.0, 1.0, 1.0, 1.0, 1.0, 1.0, 1.0, 1.0, 1.0, 1.0, 1.0, 1.0, 1.0, 1.0, 1.0, 1.0, 1.0, 1.0, 1.0, 1.0, 1.0, 1.0, 1.0, 1.0, 1.0, 1.0, 1.0, 1.0, 1.0, 1.0, 1.0, 1.0, 1.0, 1.0, 1.0, 1.0, 1.0, 1.0, 1.0, 1.0, 1.0, 1.0, 1.0, 1.0, 1.0, 1.0, 1.0, 1.0, 1.0, 1.0, 1.0, 1.0, 1.0, 1.0, 1.0, 1.0, 1.0, 1.0, 1.0, 1.0, 1.0, 1.0, 1.0, 1.0, 1.0, 1.0, 1.0, 1.0, 1.0, 1.0, 1.0, 1.0, 1.0, 1.0, 1.0, 1.0, 1.0, 1.0, 1.0, 1.0, 1.0, 1.0, 1.0, 1.0, 1.0, 1.0, 1.0, 1.0, 1.0, 1.0, 1.0, 1.0, 1.0, 1.0, 1.0, 1.0, 1.0, 1.0, 1.0, 1.0, 1.0, 1.0, 1.0, 1.0, 1.0, 1.0, 1.0, 1.0, 1.0, 1.0, 1.0, 1.0, 1.0, 1.0, 1.0, 1.0, 1.0, 1.0, 1.0, 1.0, 1.0, 1.0, 1.0, 1.0, 1.0, 1.0, 1.0, 1.0, 1.0, 1.0, 1.0, 1.0, 1.0, 1.0, 1.0, 1.0, 1.0, 1.0, 1.0, 1.0, 1.0, 1.0, 1.0, 1.0, 1.0, 1.0, 1.0, 1.0, 1.0, 1.0, 1.0, 1.0, 1.0, 1.0, 1.0, 1.0, 1.0, 1.0, 1.0, 1.0, 1.0, 1.0, 1.0, 1.0, 1.0, 1.0, 1.0, 1.0, 1.0, 1.0, 1.0, 1.0, 1.0, 1.0, 1.0, 1.0, 1.0, 1.0, 1.0, 1.0, 1.0, 1.0, 1.0, 1.0, 1.0, 1.0, 1.0, 1.0, 1.0, 1.0, 1.0, 1.0, 1.0, 1.0, 1.0, 1.0, 1.0, 1.0, 1.0, 1.0, 1.0, 1.0, 1.0, 1.0, 1.0, 1.0, 1.0, 1.0, 1.0, 1.0, 1.0, 1.0, 1.0, 1.0, 1.0, 1.0, 1.0, 1.0, 1.0, 1.0, 1.0, 1.0, 1.0, 1.0, 1.0, 1.0, 1.0, 1.0, 1.0, 1.0, 1.0, 1.0, 1.0, 1.0, 1.0, 1.0, 1.0, 1.0, 1.0, 1.0, 1.0, 1.0, 1.0, 1.0, 1.0, 1.0, 1.0, 1.0, 1.0, 1.0, 1.0, 1.0, 1.0, 1.0, 1.0, 1.0, 1.0, 1.0, 1.0, 1.0, 1.0, 1.0, 1.0, 1.0, 1.0, 1.0, 1.0, 1.0, 1.0, 1.0, 1.0, 1.0, 1.0, 1.0, 1.0, 1.0, 1.0, 1.0, 1.0, 1.0, 1.0, 1.0, 1.0, 1.0, 1.0, 1.0, 1.0, 1.0, 1.0, 1.0, 1.0, 1.0, 1.0, 1.0, 1.0, 1.0, 1.0, 1.0, 1.0, 1.0, 1.0, 1.0, 1.0, 1.0, 1.0, 1.0, 1.0, 1.0, 1.0, 1.0, 1.0, 1.0, 1.0, 1.0, 1.0, 1.0, 1.0, 1.0, 1.0, 1.0, 1.0, 1.0, 1.0, 1.0])
me_sphere_001.materials.append(mat_electric_ball)
me_sphere_001.materials.append(mat_electric_ball_lit)
me_sphere_001.use_paint_bone_selection = False
me_sphere_001.use_paint_mask_vertex = True
me_sphere_001.update()

# ---- objects
ob_sphere = bpy.data.objects.new('Sphere', me_sphere_001)
ob_camera = bpy.data.objects.new('Camera', cam_camera)

# ---- transforms, parenting, visibility, modifiers, constraints
ob_sphere.location = (0.0, 0.0, 0.0)
ob_sphere.scale = (0.5717, 0.5717, 0.5717)
ob_camera.location = (-9.927, -3.637, 14.92)
ob_camera.rotation_euler = (-0.03328, -0.6148, 0.408)

# ---- collection membership
col_collection.objects.link(ob_sphere)
col_collection.objects.link(ob_camera)

# ---- scene / render settings (as saved in the file)
scene.camera = ob_camera
scene.frame_start = 1; scene.frame_end = 250; scene.frame_set(1)
scene.render.engine = 'BLENDER_EEVEE_NEXT'
scene.render.resolution_x = 1024
scene.render.resolution_y = 1024
scene.render.bake_bias = 0.0
scene.render.bake_samples = 0
scene.eevee.taa_samples = 1
scene.eevee.use_taa_reprojection = False
scene.view_settings.view_transform = 'Standard'
bpy.context.view_layer.update()

# ---- added for rendering (the .blend has no usable light): sun
light_auto_sun = bpy.data.lights.new('AutoSun', 'SUN')
light_auto_sun.energy = 3.0
light_auto_sun.angle = 0.0523599
ob_auto_sun = bpy.data.objects.new('AutoSun', light_auto_sun)
scene.collection.objects.link(ob_auto_sun)
ob_auto_sun.rotation_euler = (0.872665, 0.174533, 0.523599)
bpy.context.view_layer.update()
